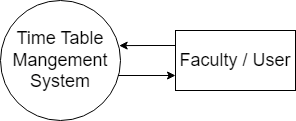

The diagram above was exported from draw.io. Its source (the exported page's mxGraphModel, read from the mxfile embedded in the PNG):
<mxGraphModel dx="1422" dy="734" grid="1" gridSize="10" guides="1" tooltips="1" connect="1" arrows="1" fold="1" page="1" pageScale="1" pageWidth="850" pageHeight="1100" math="0" shadow="0">
  <root>
    <mxCell id="0" />
    <mxCell id="1" parent="0" />
    <mxCell id="dV9dM0pbzkcUsEM6fBMO-3" value="&lt;font style=&quot;font-size: 18px;&quot;&gt;Time Table&lt;br&gt;Mangement&lt;br&gt;System&lt;/font&gt;" style="ellipse;whiteSpace=wrap;html=1;aspect=fixed;" parent="1" vertex="1">
      <mxGeometry x="278" y="300" width="120" height="120" as="geometry" />
    </mxCell>
    <mxCell id="dV9dM0pbzkcUsEM6fBMO-6" style="edgeStyle=orthogonalEdgeStyle;rounded=0;orthogonalLoop=1;jettySize=auto;html=1;exitX=0;exitY=0.25;exitDx=0;exitDy=0;entryX=0.989;entryY=0.376;entryDx=0;entryDy=0;entryPerimeter=0;fontSize=18;" parent="1" source="dV9dM0pbzkcUsEM6fBMO-5" target="dV9dM0pbzkcUsEM6fBMO-3" edge="1">
      <mxGeometry relative="1" as="geometry" />
    </mxCell>
    <mxCell id="dV9dM0pbzkcUsEM6fBMO-5" value="&lt;font style=&quot;font-size: 18px;&quot;&gt;Faculty / User&lt;/font&gt;" style="rounded=0;whiteSpace=wrap;html=1;" parent="1" vertex="1">
      <mxGeometry x="453" y="330" width="120" height="60" as="geometry" />
    </mxCell>
    <mxCell id="dV9dM0pbzkcUsEM6fBMO-9" style="edgeStyle=orthogonalEdgeStyle;rounded=0;orthogonalLoop=1;jettySize=auto;html=1;exitX=0.979;exitY=0.625;exitDx=0;exitDy=0;entryX=0;entryY=0.75;entryDx=0;entryDy=0;fontSize=18;exitPerimeter=0;" parent="1" source="dV9dM0pbzkcUsEM6fBMO-3" target="dV9dM0pbzkcUsEM6fBMO-5" edge="1">
      <mxGeometry relative="1" as="geometry">
        <mxPoint x="463" y="399.9" as="sourcePoint" />
        <mxPoint x="406.67999999999995" y="400.02" as="targetPoint" />
      </mxGeometry>
    </mxCell>
  </root>
</mxGraphModel>